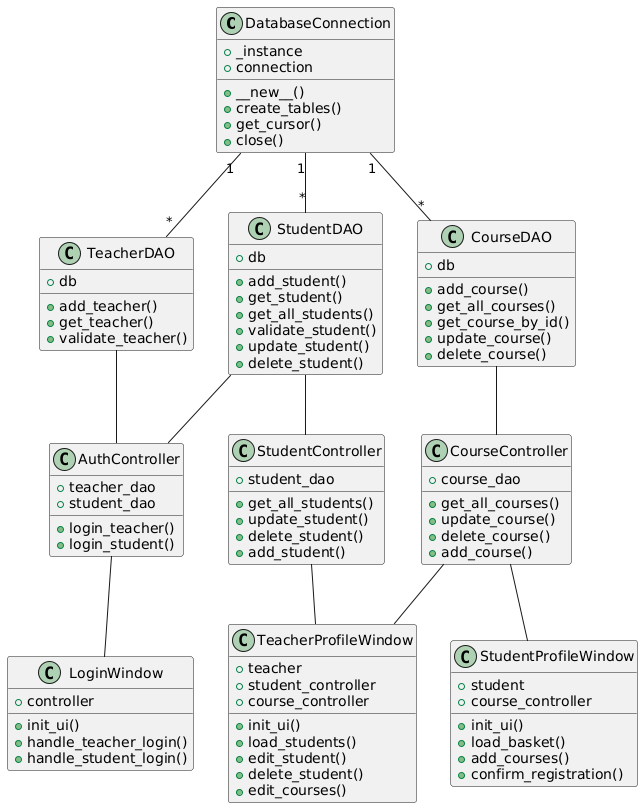

The diagram above was rendered by PlantUML. Its source (embedded in the PNG):
@startuml
class DatabaseConnection {
  + _instance
  + connection
  + __new__()
  + create_tables()
  + get_cursor()
  + close()
}

class TeacherDAO {
  + db
  + add_teacher()
  + get_teacher()
  + validate_teacher()
}

class StudentDAO {
  + db
  + add_student()
  + get_student()
  + get_all_students()
  + validate_student()
  + update_student()
  + delete_student()
}

class CourseDAO {
  + db
  + add_course()
  + get_all_courses()
  + get_course_by_id()
  + update_course()
  + delete_course()
}

class AuthController {
  + teacher_dao
  + student_dao
  + login_teacher()
  + login_student()
}

class StudentController {
  + student_dao
  + get_all_students()
  + update_student()
  + delete_student()
  + add_student()
}

class CourseController {
  + course_dao
  + get_all_courses()
  + update_course()
  + delete_course()
  + add_course()
}

class LoginWindow {
  + controller
  + init_ui()
  + handle_teacher_login()
  + handle_student_login()
}

class TeacherProfileWindow {
  + teacher
  + student_controller
  + course_controller
  + init_ui()
  + load_students()
  + edit_student()
  + delete_student()
  + edit_courses()
}

class StudentProfileWindow {
  + student
  + course_controller
  + init_ui()
  + load_basket()
  + add_courses()
  + confirm_registration()
}

DatabaseConnection "1" -- "*" TeacherDAO
DatabaseConnection "1" -- "*" StudentDAO
DatabaseConnection "1" -- "*" CourseDAO

TeacherDAO -- AuthController
StudentDAO -- AuthController
StudentDAO -- StudentController
CourseDAO -- CourseController

AuthController -- LoginWindow
StudentController -- TeacherProfileWindow
CourseController -- TeacherProfileWindow
CourseController -- StudentProfileWindow
@enduml